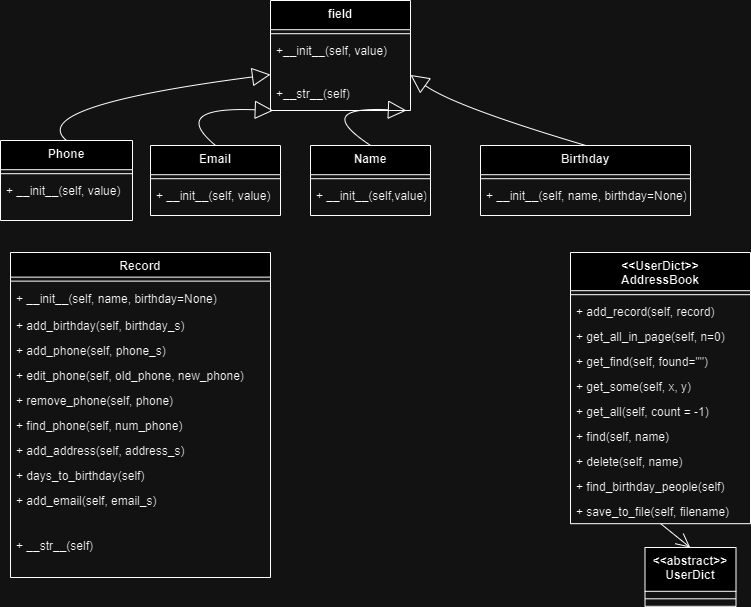

The diagram above was exported from draw.io. Its source (the exported page's mxGraphModel, read from the mxfile embedded in the PNG):
<mxGraphModel dx="1434" dy="746" grid="1" gridSize="10" guides="1" tooltips="1" connect="1" arrows="1" fold="1" page="1" pageScale="1" pageWidth="827" pageHeight="1169" math="0" shadow="0">
  <root>
    <mxCell id="0" />
    <mxCell id="1" parent="0" />
    <mxCell id="2" value="field" style="swimlane;fontStyle=1;align=center;verticalAlign=top;childLayout=stackLayout;horizontal=1;startSize=29.2;horizontalStack=0;resizeParent=1;resizeParentMax=0;resizeLast=0;collapsible=0;marginBottom=0;" parent="1" vertex="1">
      <mxGeometry x="300" y="8" width="140" height="110" as="geometry" />
    </mxCell>
    <mxCell id="3" style="line;strokeWidth=1;fillColor=none;align=left;verticalAlign=middle;spacingTop=-1;spacingLeft=3;spacingRight=3;rotatable=0;labelPosition=right;points=[];portConstraint=eastwest;strokeColor=inherit;" parent="2" vertex="1">
      <mxGeometry y="29.2" width="140" height="8" as="geometry" />
    </mxCell>
    <mxCell id="4" value="+__init__(self, value)" style="text;strokeColor=none;fillColor=none;align=left;verticalAlign=top;spacingLeft=4;spacingRight=4;overflow=hidden;rotatable=0;points=[[0,0.5],[1,0.5]];portConstraint=eastwest;" parent="2" vertex="1">
      <mxGeometry y="37.2" width="140" height="42.8" as="geometry" />
    </mxCell>
    <mxCell id="A2cY_l6RLWHzzgj8irY5-46" value="+__str__(self)" style="text;strokeColor=none;fillColor=none;align=left;verticalAlign=top;spacingLeft=4;spacingRight=4;overflow=hidden;rotatable=0;points=[[0,0.5],[1,0.5]];portConstraint=eastwest;" parent="2" vertex="1">
      <mxGeometry y="80" width="140" height="30" as="geometry" />
    </mxCell>
    <mxCell id="5" value="Phone" style="swimlane;fontStyle=1;align=center;verticalAlign=top;childLayout=stackLayout;horizontal=1;startSize=29.2;horizontalStack=0;resizeParent=1;resizeParentMax=0;resizeLast=0;collapsible=0;marginBottom=0;" parent="1" vertex="1">
      <mxGeometry x="30" y="148" width="132" height="80" as="geometry" />
    </mxCell>
    <mxCell id="6" style="line;strokeWidth=1;fillColor=none;align=left;verticalAlign=middle;spacingTop=-1;spacingLeft=3;spacingRight=3;rotatable=0;labelPosition=right;points=[];portConstraint=eastwest;strokeColor=inherit;" parent="5" vertex="1">
      <mxGeometry y="29.2" width="132" height="8" as="geometry" />
    </mxCell>
    <mxCell id="7" value="+ __init__(self, value)" style="text;strokeColor=none;fillColor=none;align=left;verticalAlign=top;spacingLeft=4;spacingRight=4;overflow=hidden;rotatable=0;points=[[0,0.5],[1,0.5]];portConstraint=eastwest;" parent="5" vertex="1">
      <mxGeometry y="37.2" width="132" height="42.8" as="geometry" />
    </mxCell>
    <mxCell id="8" value="Email" style="swimlane;fontStyle=1;align=center;verticalAlign=top;childLayout=stackLayout;horizontal=1;startSize=29.2;horizontalStack=0;resizeParent=1;resizeParentMax=0;resizeLast=0;collapsible=0;marginBottom=0;" parent="1" vertex="1">
      <mxGeometry x="180" y="153" width="130" height="70" as="geometry" />
    </mxCell>
    <mxCell id="9" style="line;strokeWidth=1;fillColor=none;align=left;verticalAlign=middle;spacingTop=-1;spacingLeft=3;spacingRight=3;rotatable=0;labelPosition=right;points=[];portConstraint=eastwest;strokeColor=inherit;" parent="8" vertex="1">
      <mxGeometry y="29.2" width="130" height="8" as="geometry" />
    </mxCell>
    <mxCell id="10" value="+ __init__(self, value)" style="text;strokeColor=none;fillColor=none;align=left;verticalAlign=top;spacingLeft=4;spacingRight=4;overflow=hidden;rotatable=0;points=[[0,0.5],[1,0.5]];portConstraint=eastwest;" parent="8" vertex="1">
      <mxGeometry y="37.2" width="130" height="32.8" as="geometry" />
    </mxCell>
    <mxCell id="11" value="Name" style="swimlane;fontStyle=1;align=center;verticalAlign=top;childLayout=stackLayout;horizontal=1;startSize=29.2;horizontalStack=0;resizeParent=1;resizeParentMax=0;resizeLast=0;collapsible=0;marginBottom=0;" parent="1" vertex="1">
      <mxGeometry x="340" y="153" width="120" height="70" as="geometry" />
    </mxCell>
    <mxCell id="12" style="line;strokeWidth=1;fillColor=none;align=left;verticalAlign=middle;spacingTop=-1;spacingLeft=3;spacingRight=3;rotatable=0;labelPosition=right;points=[];portConstraint=eastwest;strokeColor=inherit;" parent="11" vertex="1">
      <mxGeometry y="29.2" width="120" height="8" as="geometry" />
    </mxCell>
    <mxCell id="13" value="+ __init__(self,value)" style="text;strokeColor=none;fillColor=none;align=left;verticalAlign=top;spacingLeft=4;spacingRight=4;overflow=hidden;rotatable=0;points=[[0,0.5],[1,0.5]];portConstraint=eastwest;" parent="11" vertex="1">
      <mxGeometry y="37.2" width="120" height="32.8" as="geometry" />
    </mxCell>
    <mxCell id="14" value="Birthday" style="swimlane;fontStyle=1;align=center;verticalAlign=top;childLayout=stackLayout;horizontal=1;startSize=29.2;horizontalStack=0;resizeParent=1;resizeParentMax=0;resizeLast=0;collapsible=0;marginBottom=0;" parent="1" vertex="1">
      <mxGeometry x="510" y="153" width="210" height="70" as="geometry" />
    </mxCell>
    <mxCell id="15" style="line;strokeWidth=1;fillColor=none;align=left;verticalAlign=middle;spacingTop=-1;spacingLeft=3;spacingRight=3;rotatable=0;labelPosition=right;points=[];portConstraint=eastwest;strokeColor=inherit;" parent="14" vertex="1">
      <mxGeometry y="29.2" width="210" height="8" as="geometry" />
    </mxCell>
    <mxCell id="16" value="+ __init__(self, name, birthday=None)" style="text;strokeColor=none;fillColor=none;align=left;verticalAlign=top;spacingLeft=4;spacingRight=4;overflow=hidden;rotatable=0;points=[[0,0.5],[1,0.5]];portConstraint=eastwest;" parent="14" vertex="1">
      <mxGeometry y="37.2" width="210" height="32.8" as="geometry" />
    </mxCell>
    <mxCell id="17" value="" style="curved=1;startArrow=block;startSize=16;startFill=0;endArrow=none;exitX=-0.00474630376344086;exitY=0.6753257466082367;entryX=0.5002100134408602;entryY=0;" parent="1" source="2" target="5" edge="1">
      <mxGeometry relative="1" as="geometry">
        <Array as="points">
          <mxPoint x="55" y="114" />
        </Array>
      </mxGeometry>
    </mxCell>
    <mxCell id="18" value="" style="curved=1;startArrow=block;startSize=16;startFill=0;endArrow=none;exitX=0.019958330768283745;exitY=1;entryX=0.5006300403225806;entryY=0;" parent="1" source="2" target="8" edge="1">
      <mxGeometry relative="1" as="geometry">
        <Array as="points">
          <mxPoint x="198" y="114" />
        </Array>
      </mxGeometry>
    </mxCell>
    <mxCell id="19" value="" style="curved=1;startArrow=block;startSize=16;startFill=0;endArrow=none;exitX=0.9709690885865553;exitY=1;entryX=0.5010500672043011;entryY=0;" parent="1" source="2" target="11" edge="1">
      <mxGeometry relative="1" as="geometry">
        <Array as="points">
          <mxPoint x="341" y="114" />
        </Array>
      </mxGeometry>
    </mxCell>
    <mxCell id="20" value="" style="curved=1;startArrow=block;startSize=16;startFill=0;endArrow=none;exitX=0.9956737231182796;exitY=0.6753257466082367;entryX=0.5014700940860215;entryY=0;" parent="1" source="2" target="14" edge="1">
      <mxGeometry relative="1" as="geometry">
        <Array as="points">
          <mxPoint x="484" y="114" />
        </Array>
      </mxGeometry>
    </mxCell>
    <mxCell id="A2cY_l6RLWHzzgj8irY5-20" value="Record" style="swimlane;fontStyle=1;align=center;verticalAlign=top;childLayout=stackLayout;horizontal=1;startSize=24.63157894736842;horizontalStack=0;resizeParent=1;resizeParentMax=0;resizeLast=0;collapsible=0;marginBottom=0;" parent="1" vertex="1">
      <mxGeometry x="40" y="260" width="260" height="325.00157894736844" as="geometry" />
    </mxCell>
    <mxCell id="A2cY_l6RLWHzzgj8irY5-21" style="line;strokeWidth=1;fillColor=none;align=left;verticalAlign=middle;spacingTop=-1;spacingLeft=3;spacingRight=3;rotatable=0;labelPosition=right;points=[];portConstraint=eastwest;strokeColor=inherit;" parent="A2cY_l6RLWHzzgj8irY5-20" vertex="1">
      <mxGeometry y="24.63157894736842" width="260" height="8" as="geometry" />
    </mxCell>
    <mxCell id="A2cY_l6RLWHzzgj8irY5-22" value="+ __init__(self, name, birthday=None)" style="text;strokeColor=none;fillColor=none;align=left;verticalAlign=top;spacingLeft=4;spacingRight=4;overflow=hidden;rotatable=0;points=[[0,0.5],[1,0.5]];portConstraint=eastwest;" parent="A2cY_l6RLWHzzgj8irY5-20" vertex="1">
      <mxGeometry y="32.631578947368425" width="260" height="27.37" as="geometry" />
    </mxCell>
    <mxCell id="A2cY_l6RLWHzzgj8irY5-23" value="+ add_birthday(self, birthday_s)" style="text;strokeColor=none;fillColor=none;align=left;verticalAlign=top;spacingLeft=4;spacingRight=4;overflow=hidden;rotatable=0;points=[[0,0.5],[1,0.5]];portConstraint=eastwest;" parent="A2cY_l6RLWHzzgj8irY5-20" vertex="1">
      <mxGeometry y="60.00157894736843" width="260" height="25" as="geometry" />
    </mxCell>
    <mxCell id="A2cY_l6RLWHzzgj8irY5-24" value="+ add_phone(self, phone_s)" style="text;strokeColor=none;fillColor=none;align=left;verticalAlign=top;spacingLeft=4;spacingRight=4;overflow=hidden;rotatable=0;points=[[0,0.5],[1,0.5]];portConstraint=eastwest;" parent="A2cY_l6RLWHzzgj8irY5-20" vertex="1">
      <mxGeometry y="85.00157894736843" width="260" height="25" as="geometry" />
    </mxCell>
    <mxCell id="A2cY_l6RLWHzzgj8irY5-25" value="+ edit_phone(self, old_phone, new_phone)" style="text;strokeColor=none;fillColor=none;align=left;verticalAlign=top;spacingLeft=4;spacingRight=4;overflow=hidden;rotatable=0;points=[[0,0.5],[1,0.5]];portConstraint=eastwest;" parent="A2cY_l6RLWHzzgj8irY5-20" vertex="1">
      <mxGeometry y="110.00157894736843" width="260" height="25" as="geometry" />
    </mxCell>
    <mxCell id="A2cY_l6RLWHzzgj8irY5-26" value="+ remove_phone(self, phone)" style="text;strokeColor=none;fillColor=none;align=left;verticalAlign=top;spacingLeft=4;spacingRight=4;overflow=hidden;rotatable=0;points=[[0,0.5],[1,0.5]];portConstraint=eastwest;" parent="A2cY_l6RLWHzzgj8irY5-20" vertex="1">
      <mxGeometry y="135.00157894736844" width="260" height="25" as="geometry" />
    </mxCell>
    <mxCell id="A2cY_l6RLWHzzgj8irY5-27" value="+ find_phone(self, num_phone)" style="text;strokeColor=none;fillColor=none;align=left;verticalAlign=top;spacingLeft=4;spacingRight=4;overflow=hidden;rotatable=0;points=[[0,0.5],[1,0.5]];portConstraint=eastwest;" parent="A2cY_l6RLWHzzgj8irY5-20" vertex="1">
      <mxGeometry y="160.00157894736844" width="260" height="25" as="geometry" />
    </mxCell>
    <mxCell id="A2cY_l6RLWHzzgj8irY5-28" value="+ add_address(self, address_s)" style="text;strokeColor=none;fillColor=none;align=left;verticalAlign=top;spacingLeft=4;spacingRight=4;overflow=hidden;rotatable=0;points=[[0,0.5],[1,0.5]];portConstraint=eastwest;" parent="A2cY_l6RLWHzzgj8irY5-20" vertex="1">
      <mxGeometry y="185.00157894736844" width="260" height="25" as="geometry" />
    </mxCell>
    <mxCell id="A2cY_l6RLWHzzgj8irY5-44" value="+ days_to_birthday(self)" style="text;strokeColor=none;fillColor=none;align=left;verticalAlign=top;spacingLeft=4;spacingRight=4;overflow=hidden;rotatable=0;points=[[0,0.5],[1,0.5]];portConstraint=eastwest;" parent="A2cY_l6RLWHzzgj8irY5-20" vertex="1">
      <mxGeometry y="210.00157894736844" width="260" height="25" as="geometry" />
    </mxCell>
    <mxCell id="A2cY_l6RLWHzzgj8irY5-29" value="+ add_email(self, email_s)" style="text;strokeColor=none;fillColor=none;align=left;verticalAlign=top;spacingLeft=4;spacingRight=4;overflow=hidden;rotatable=0;points=[[0,0.5],[1,0.5]];portConstraint=eastwest;" parent="A2cY_l6RLWHzzgj8irY5-20" vertex="1">
      <mxGeometry y="235.00157894736844" width="260" height="45" as="geometry" />
    </mxCell>
    <mxCell id="A2cY_l6RLWHzzgj8irY5-45" value="+ __str__(self)" style="text;strokeColor=none;fillColor=none;align=left;verticalAlign=top;spacingLeft=4;spacingRight=4;overflow=hidden;rotatable=0;points=[[0,0.5],[1,0.5]];portConstraint=eastwest;" parent="A2cY_l6RLWHzzgj8irY5-20" vertex="1">
      <mxGeometry y="280.00157894736844" width="260" height="45" as="geometry" />
    </mxCell>
    <mxCell id="A2cY_l6RLWHzzgj8irY5-30" value="&lt;&lt;abstract&gt;&gt;&#10;UserDict" style="swimlane;fontStyle=1;align=center;verticalAlign=top;childLayout=stackLayout;horizontal=1;startSize=43.8;horizontalStack=0;resizeParent=1;resizeParentMax=0;resizeLast=0;collapsible=0;marginBottom=0;" parent="1" vertex="1">
      <mxGeometry x="674.5" y="555" width="91" height="58.8" as="geometry" />
    </mxCell>
    <mxCell id="A2cY_l6RLWHzzgj8irY5-31" style="line;strokeWidth=1;fillColor=none;align=left;verticalAlign=middle;spacingTop=-1;spacingLeft=3;spacingRight=3;rotatable=0;labelPosition=right;points=[];portConstraint=eastwest;strokeColor=inherit;" parent="A2cY_l6RLWHzzgj8irY5-30" vertex="1">
      <mxGeometry y="43.8" width="91" height="15" as="geometry" />
    </mxCell>
    <mxCell id="A2cY_l6RLWHzzgj8irY5-32" value="&lt;&lt;UserDict&gt;&gt;&#10;AddressBook" style="swimlane;fontStyle=1;align=center;verticalAlign=top;childLayout=stackLayout;horizontal=1;startSize=38.18181818181818;horizontalStack=0;resizeParent=1;resizeParentMax=0;resizeLast=0;collapsible=0;marginBottom=0;" parent="1" vertex="1">
      <mxGeometry x="600" y="260" width="180" height="271.1818181818182" as="geometry" />
    </mxCell>
    <mxCell id="A2cY_l6RLWHzzgj8irY5-33" style="line;strokeWidth=1;fillColor=none;align=left;verticalAlign=middle;spacingTop=-1;spacingLeft=3;spacingRight=3;rotatable=0;labelPosition=right;points=[];portConstraint=eastwest;strokeColor=inherit;" parent="A2cY_l6RLWHzzgj8irY5-32" vertex="1">
      <mxGeometry y="38.18181818181818" width="180" height="8" as="geometry" />
    </mxCell>
    <mxCell id="A2cY_l6RLWHzzgj8irY5-34" value="+ add_record(self, record)" style="text;strokeColor=none;fillColor=none;align=left;verticalAlign=top;spacingLeft=4;spacingRight=4;overflow=hidden;rotatable=0;points=[[0,0.5],[1,0.5]];portConstraint=eastwest;" parent="A2cY_l6RLWHzzgj8irY5-32" vertex="1">
      <mxGeometry y="46.18181818181818" width="180" height="25" as="geometry" />
    </mxCell>
    <mxCell id="A2cY_l6RLWHzzgj8irY5-35" value="+ get_all_in_page(self, n=0)" style="text;strokeColor=none;fillColor=none;align=left;verticalAlign=top;spacingLeft=4;spacingRight=4;overflow=hidden;rotatable=0;points=[[0,0.5],[1,0.5]];portConstraint=eastwest;" parent="A2cY_l6RLWHzzgj8irY5-32" vertex="1">
      <mxGeometry y="71.18181818181819" width="180" height="25" as="geometry" />
    </mxCell>
    <mxCell id="A2cY_l6RLWHzzgj8irY5-36" value="+ get_find(self, found=&quot;&quot;)" style="text;strokeColor=none;fillColor=none;align=left;verticalAlign=top;spacingLeft=4;spacingRight=4;overflow=hidden;rotatable=0;points=[[0,0.5],[1,0.5]];portConstraint=eastwest;" parent="A2cY_l6RLWHzzgj8irY5-32" vertex="1">
      <mxGeometry y="96.18181818181819" width="180" height="25" as="geometry" />
    </mxCell>
    <mxCell id="A2cY_l6RLWHzzgj8irY5-37" value="+ get_some(self, x, y)" style="text;strokeColor=none;fillColor=none;align=left;verticalAlign=top;spacingLeft=4;spacingRight=4;overflow=hidden;rotatable=0;points=[[0,0.5],[1,0.5]];portConstraint=eastwest;" parent="A2cY_l6RLWHzzgj8irY5-32" vertex="1">
      <mxGeometry y="121.18181818181819" width="180" height="25" as="geometry" />
    </mxCell>
    <mxCell id="A2cY_l6RLWHzzgj8irY5-38" value="+ get_all(self, count = -1)" style="text;strokeColor=none;fillColor=none;align=left;verticalAlign=top;spacingLeft=4;spacingRight=4;overflow=hidden;rotatable=0;points=[[0,0.5],[1,0.5]];portConstraint=eastwest;" parent="A2cY_l6RLWHzzgj8irY5-32" vertex="1">
      <mxGeometry y="146.1818181818182" width="180" height="25" as="geometry" />
    </mxCell>
    <mxCell id="A2cY_l6RLWHzzgj8irY5-39" value="+ find(self, name)" style="text;strokeColor=none;fillColor=none;align=left;verticalAlign=top;spacingLeft=4;spacingRight=4;overflow=hidden;rotatable=0;points=[[0,0.5],[1,0.5]];portConstraint=eastwest;" parent="A2cY_l6RLWHzzgj8irY5-32" vertex="1">
      <mxGeometry y="171.1818181818182" width="180" height="25" as="geometry" />
    </mxCell>
    <mxCell id="A2cY_l6RLWHzzgj8irY5-40" value="+ delete(self, name)" style="text;strokeColor=none;fillColor=none;align=left;verticalAlign=top;spacingLeft=4;spacingRight=4;overflow=hidden;rotatable=0;points=[[0,0.5],[1,0.5]];portConstraint=eastwest;" parent="A2cY_l6RLWHzzgj8irY5-32" vertex="1">
      <mxGeometry y="196.1818181818182" width="180" height="25" as="geometry" />
    </mxCell>
    <mxCell id="A2cY_l6RLWHzzgj8irY5-41" value="+ find_birthday_people(self)" style="text;strokeColor=none;fillColor=none;align=left;verticalAlign=top;spacingLeft=4;spacingRight=4;overflow=hidden;rotatable=0;points=[[0,0.5],[1,0.5]];portConstraint=eastwest;" parent="A2cY_l6RLWHzzgj8irY5-32" vertex="1">
      <mxGeometry y="221.1818181818182" width="180" height="25" as="geometry" />
    </mxCell>
    <mxCell id="A2cY_l6RLWHzzgj8irY5-42" value="+ save_to_file(self, filename)" style="text;strokeColor=none;fillColor=none;align=left;verticalAlign=top;spacingLeft=4;spacingRight=4;overflow=hidden;rotatable=0;points=[[0,0.5],[1,0.5]];portConstraint=eastwest;" parent="A2cY_l6RLWHzzgj8irY5-32" vertex="1">
      <mxGeometry y="246.1818181818182" width="180" height="25" as="geometry" />
    </mxCell>
    <mxCell id="A2cY_l6RLWHzzgj8irY5-43" value="" style="curved=1;startArrow=none;endArrow=open;endSize=12;exitX=0.5010199652777778;exitY=1;entryX=0.49652300824175827;entryY=0;" parent="1" source="A2cY_l6RLWHzzgj8irY5-32" target="A2cY_l6RLWHzzgj8irY5-30" edge="1">
      <mxGeometry relative="1" as="geometry">
        <Array as="points" />
      </mxGeometry>
    </mxCell>
  </root>
</mxGraphModel>